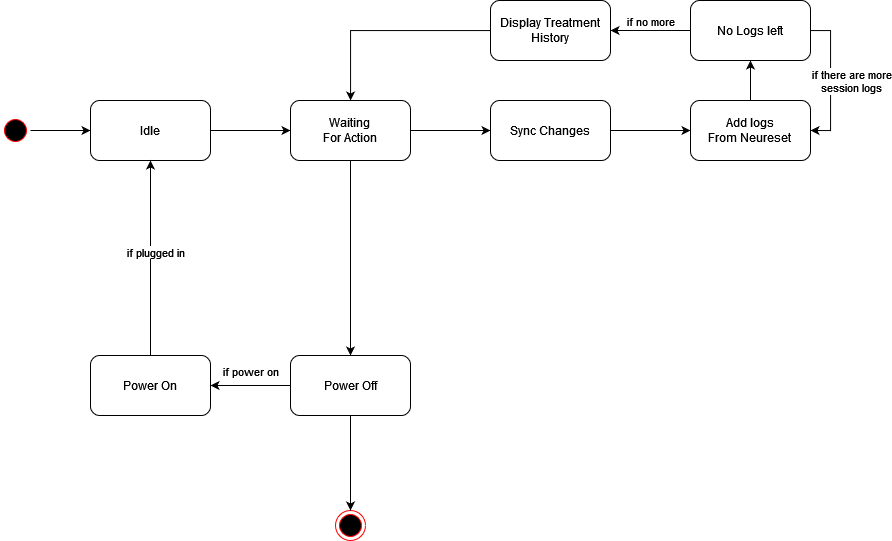

The diagram above was exported from draw.io. Its source (the exported page's mxGraphModel, read from the mxfile embedded in the PNG):
<mxGraphModel dx="1687" dy="831" grid="1" gridSize="10" guides="1" tooltips="1" connect="1" arrows="1" fold="1" page="1" pageScale="1" pageWidth="1100" pageHeight="850" background="none" math="0" shadow="0">
  <root>
    <mxCell id="0" />
    <mxCell id="1" parent="0" />
    <mxCell id="CwfULOPrGHFLQBpBqOmT-8" style="edgeStyle=orthogonalEdgeStyle;rounded=0;orthogonalLoop=1;jettySize=auto;html=1;" parent="1" source="382b91b5511bd0f7-1" target="CwfULOPrGHFLQBpBqOmT-9" edge="1">
      <mxGeometry relative="1" as="geometry">
        <mxPoint x="200" y="150" as="targetPoint" />
      </mxGeometry>
    </mxCell>
    <mxCell id="382b91b5511bd0f7-1" value="" style="ellipse;html=1;shape=startState;fillColor=#000000;strokeColor=#ff0000;rounded=1;shadow=0;comic=0;labelBackgroundColor=none;fontFamily=Verdana;fontSize=12;fontColor=#000000;align=center;direction=south;" parent="1" vertex="1">
      <mxGeometry x="50" y="125" width="30" height="30" as="geometry" />
    </mxCell>
    <mxCell id="24f968d109e7d6b4-3" value="" style="ellipse;html=1;shape=endState;fillColor=#000000;strokeColor=#ff0000;rounded=1;shadow=0;comic=0;labelBackgroundColor=none;fontFamily=Verdana;fontSize=12;fontColor=#000000;align=center;" parent="1" vertex="1">
      <mxGeometry x="385" y="520" width="30" height="30" as="geometry" />
    </mxCell>
    <mxCell id="Q9VP3EClOl8llkYY1JWJ-174" value="" style="edgeStyle=orthogonalEdgeStyle;rounded=0;orthogonalLoop=1;jettySize=auto;html=1;" edge="1" parent="1" source="CwfULOPrGHFLQBpBqOmT-9" target="Q9VP3EClOl8llkYY1JWJ-173">
      <mxGeometry relative="1" as="geometry" />
    </mxCell>
    <mxCell id="CwfULOPrGHFLQBpBqOmT-9" value="Idle" style="rounded=1;whiteSpace=wrap;html=1;" parent="1" vertex="1">
      <mxGeometry x="140" y="110" width="120" height="60" as="geometry" />
    </mxCell>
    <mxCell id="Q9VP3EClOl8llkYY1JWJ-190" style="edgeStyle=orthogonalEdgeStyle;rounded=0;orthogonalLoop=1;jettySize=auto;html=1;" edge="1" parent="1" source="Q9VP3EClOl8llkYY1JWJ-165" target="CwfULOPrGHFLQBpBqOmT-9">
      <mxGeometry relative="1" as="geometry" />
    </mxCell>
    <mxCell id="Q9VP3EClOl8llkYY1JWJ-191" value="if plugged in" style="edgeLabel;html=1;align=center;verticalAlign=middle;resizable=0;points=[];" vertex="1" connectable="0" parent="Q9VP3EClOl8llkYY1JWJ-190">
      <mxGeometry x="0.057" y="-4" relative="1" as="geometry">
        <mxPoint as="offset" />
      </mxGeometry>
    </mxCell>
    <mxCell id="Q9VP3EClOl8llkYY1JWJ-165" value="Power On" style="whiteSpace=wrap;html=1;rounded=1;" vertex="1" parent="1">
      <mxGeometry x="140" y="365" width="120" height="60" as="geometry" />
    </mxCell>
    <mxCell id="Q9VP3EClOl8llkYY1JWJ-175" style="edgeStyle=orthogonalEdgeStyle;rounded=0;orthogonalLoop=1;jettySize=auto;html=1;" edge="1" parent="1" source="Q9VP3EClOl8llkYY1JWJ-173" target="Q9VP3EClOl8llkYY1JWJ-176">
      <mxGeometry relative="1" as="geometry" />
    </mxCell>
    <mxCell id="Q9VP3EClOl8llkYY1JWJ-178" value="" style="edgeStyle=orthogonalEdgeStyle;rounded=0;orthogonalLoop=1;jettySize=auto;html=1;" edge="1" parent="1" source="Q9VP3EClOl8llkYY1JWJ-173" target="Q9VP3EClOl8llkYY1JWJ-177">
      <mxGeometry relative="1" as="geometry" />
    </mxCell>
    <mxCell id="Q9VP3EClOl8llkYY1JWJ-173" value="&lt;div&gt;Waiting&lt;/div&gt;&lt;div&gt;For Action&lt;br&gt;&lt;/div&gt;" style="whiteSpace=wrap;html=1;rounded=1;" vertex="1" parent="1">
      <mxGeometry x="340" y="110" width="120" height="60" as="geometry" />
    </mxCell>
    <mxCell id="Q9VP3EClOl8llkYY1JWJ-188" style="edgeStyle=orthogonalEdgeStyle;rounded=0;orthogonalLoop=1;jettySize=auto;html=1;" edge="1" parent="1" source="Q9VP3EClOl8llkYY1JWJ-176" target="24f968d109e7d6b4-3">
      <mxGeometry relative="1" as="geometry" />
    </mxCell>
    <mxCell id="Q9VP3EClOl8llkYY1JWJ-189" style="edgeStyle=orthogonalEdgeStyle;rounded=0;orthogonalLoop=1;jettySize=auto;html=1;" edge="1" parent="1" source="Q9VP3EClOl8llkYY1JWJ-176" target="Q9VP3EClOl8llkYY1JWJ-165">
      <mxGeometry relative="1" as="geometry" />
    </mxCell>
    <mxCell id="Q9VP3EClOl8llkYY1JWJ-192" value="if power on" style="edgeLabel;html=1;align=center;verticalAlign=middle;resizable=0;points=[];" vertex="1" connectable="0" parent="Q9VP3EClOl8llkYY1JWJ-189">
      <mxGeometry x="-0.2956" y="-2" relative="1" as="geometry">
        <mxPoint x="-12" y="-13" as="offset" />
      </mxGeometry>
    </mxCell>
    <mxCell id="Q9VP3EClOl8llkYY1JWJ-176" value="Power Off" style="whiteSpace=wrap;html=1;rounded=1;" vertex="1" parent="1">
      <mxGeometry x="340" y="365" width="120" height="60" as="geometry" />
    </mxCell>
    <mxCell id="Q9VP3EClOl8llkYY1JWJ-180" value="" style="edgeStyle=orthogonalEdgeStyle;rounded=0;orthogonalLoop=1;jettySize=auto;html=1;" edge="1" parent="1" source="Q9VP3EClOl8llkYY1JWJ-177" target="Q9VP3EClOl8llkYY1JWJ-179">
      <mxGeometry relative="1" as="geometry" />
    </mxCell>
    <mxCell id="Q9VP3EClOl8llkYY1JWJ-177" value="Sync Changes" style="whiteSpace=wrap;html=1;rounded=1;" vertex="1" parent="1">
      <mxGeometry x="540" y="110" width="120" height="60" as="geometry" />
    </mxCell>
    <mxCell id="Q9VP3EClOl8llkYY1JWJ-183" value="" style="edgeStyle=orthogonalEdgeStyle;rounded=0;orthogonalLoop=1;jettySize=auto;html=1;" edge="1" parent="1" source="Q9VP3EClOl8llkYY1JWJ-179" target="Q9VP3EClOl8llkYY1JWJ-182">
      <mxGeometry relative="1" as="geometry" />
    </mxCell>
    <mxCell id="Q9VP3EClOl8llkYY1JWJ-179" value="&lt;div&gt;Add logs&lt;/div&gt;&lt;div&gt;From Neureset&lt;br&gt;&lt;/div&gt;" style="whiteSpace=wrap;html=1;rounded=1;" vertex="1" parent="1">
      <mxGeometry x="740" y="110" width="120" height="60" as="geometry" />
    </mxCell>
    <mxCell id="Q9VP3EClOl8llkYY1JWJ-185" value="" style="edgeStyle=orthogonalEdgeStyle;rounded=0;orthogonalLoop=1;jettySize=auto;html=1;" edge="1" parent="1" source="Q9VP3EClOl8llkYY1JWJ-182" target="Q9VP3EClOl8llkYY1JWJ-184">
      <mxGeometry relative="1" as="geometry" />
    </mxCell>
    <mxCell id="Q9VP3EClOl8llkYY1JWJ-195" value="if no more" style="edgeLabel;html=1;align=center;verticalAlign=middle;resizable=0;points=[];" vertex="1" connectable="0" parent="Q9VP3EClOl8llkYY1JWJ-185">
      <mxGeometry x="-0.1485" y="-4" relative="1" as="geometry">
        <mxPoint x="-6" y="-6" as="offset" />
      </mxGeometry>
    </mxCell>
    <mxCell id="Q9VP3EClOl8llkYY1JWJ-193" style="edgeStyle=orthogonalEdgeStyle;rounded=0;orthogonalLoop=1;jettySize=auto;html=1;entryX=1;entryY=0.5;entryDx=0;entryDy=0;" edge="1" parent="1" source="Q9VP3EClOl8llkYY1JWJ-182" target="Q9VP3EClOl8llkYY1JWJ-179">
      <mxGeometry relative="1" as="geometry">
        <Array as="points">
          <mxPoint x="880" y="40" />
          <mxPoint x="880" y="140" />
        </Array>
      </mxGeometry>
    </mxCell>
    <mxCell id="Q9VP3EClOl8llkYY1JWJ-194" value="&lt;div&gt;if there are more&lt;/div&gt;&lt;div&gt;session logs&lt;br&gt;&lt;/div&gt;" style="edgeLabel;html=1;align=center;verticalAlign=middle;resizable=0;points=[];" vertex="1" connectable="0" parent="Q9VP3EClOl8llkYY1JWJ-193">
      <mxGeometry x="-0.2166" y="5" relative="1" as="geometry">
        <mxPoint x="15" y="15" as="offset" />
      </mxGeometry>
    </mxCell>
    <mxCell id="Q9VP3EClOl8llkYY1JWJ-182" value="No Logs left" style="whiteSpace=wrap;html=1;rounded=1;" vertex="1" parent="1">
      <mxGeometry x="740" y="10" width="120" height="60" as="geometry" />
    </mxCell>
    <mxCell id="Q9VP3EClOl8llkYY1JWJ-186" style="edgeStyle=orthogonalEdgeStyle;rounded=0;orthogonalLoop=1;jettySize=auto;html=1;" edge="1" parent="1" source="Q9VP3EClOl8llkYY1JWJ-184" target="Q9VP3EClOl8llkYY1JWJ-173">
      <mxGeometry relative="1" as="geometry" />
    </mxCell>
    <mxCell id="Q9VP3EClOl8llkYY1JWJ-184" value="&lt;div&gt;Display Treatment&lt;/div&gt;&lt;div&gt;History&lt;br&gt;&lt;/div&gt;" style="whiteSpace=wrap;html=1;rounded=1;" vertex="1" parent="1">
      <mxGeometry x="540" y="10" width="120" height="60" as="geometry" />
    </mxCell>
  </root>
</mxGraphModel>